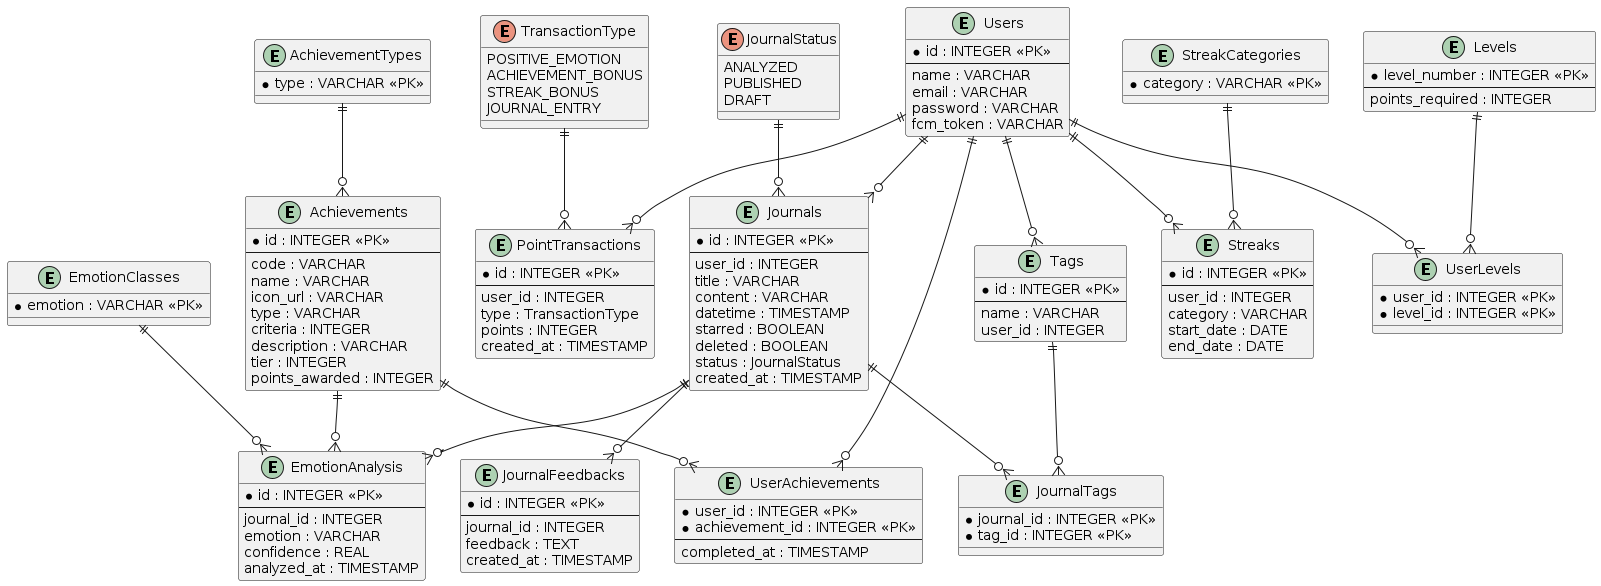

The diagram above was rendered by PlantUML. Its source (embedded in the PNG):
@startuml Memotions

enum JournalStatus {
  ANALYZED
  PUBLISHED
  DRAFT
}

enum TransactionType {
  POSITIVE_EMOTION
  ACHIEVEMENT_BONUS
  STREAK_BONUS
  JOURNAL_ENTRY
}

entity AchievementTypes {
    * type : VARCHAR <<PK>>
}

entity Achievements {
    * id : INTEGER <<PK>>
    --
    code : VARCHAR
    name : VARCHAR
    icon_url : VARCHAR
    type : VARCHAR
    criteria : INTEGER
    description : VARCHAR
    tier : INTEGER
    points_awarded : INTEGER
}

entity EmotionAnalysis {
    * id : INTEGER <<PK>>
    --
    journal_id : INTEGER
    emotion : VARCHAR
    confidence : REAL
    analyzed_at : TIMESTAMP
}

entity EmotionClasses {
    * emotion : VARCHAR <<PK>>
}

entity JournalFeedbacks {
    * id : INTEGER <<PK>>
    --
    journal_id : INTEGER
    feedback : TEXT
    created_at : TIMESTAMP
}

entity JournalTags {
    * journal_id : INTEGER <<PK>>
    * tag_id : INTEGER <<PK>>
}

entity Journals {
    * id : INTEGER <<PK>>
    --
    user_id : INTEGER
    title : VARCHAR
    content : VARCHAR
    datetime : TIMESTAMP
    starred : BOOLEAN
    deleted : BOOLEAN
    status : JournalStatus
    created_at : TIMESTAMP
}

entity Levels {
    * level_number : INTEGER <<PK>>
    --
    points_required : INTEGER
}

entity PointTransactions {
    * id : INTEGER <<PK>>
    --
    user_id : INTEGER
    type : TransactionType
    points : INTEGER
    created_at : TIMESTAMP
}

entity StreakCategories {
    * category : VARCHAR <<PK>>
}

entity Streaks {
    * id : INTEGER <<PK>>
    --
    user_id : INTEGER
    category : VARCHAR
    start_date : DATE
    end_date : DATE
}

entity Tags {
    * id : INTEGER <<PK>>
    --
    name : VARCHAR
    user_id : INTEGER
}

entity UserAchievements {
    * user_id : INTEGER <<PK>>
    * achievement_id : INTEGER <<PK>>
    --
    completed_at : TIMESTAMP
}

entity UserLevels {
    * user_id : INTEGER <<PK>>
    * level_id : INTEGER <<PK>>
}

entity Users {
    * id : INTEGER <<PK>>
    --
    name : VARCHAR
    email : VARCHAR
    password : VARCHAR
    fcm_token : VARCHAR
}

AchievementTypes ||--o{ Achievements
Achievements ||--o{ UserAchievements
Achievements ||--o{ EmotionAnalysis

EmotionClasses ||--o{ EmotionAnalysis

Journals ||--o{ JournalFeedbacks
Journals ||--o{ JournalTags
Journals ||--o{ EmotionAnalysis

Tags ||--o{ JournalTags

Users ||--o{ Journals
Users ||--o{ Tags
Users ||--o{ PointTransactions
Users ||--o{ Streaks
Users ||--o{ UserAchievements
Users ||--o{ UserLevels

Levels ||--o{ UserLevels

StreakCategories ||--o{ Streaks

JournalStatus ||--o{ Journals
TransactionType ||--o{ PointTransactions

@enduml